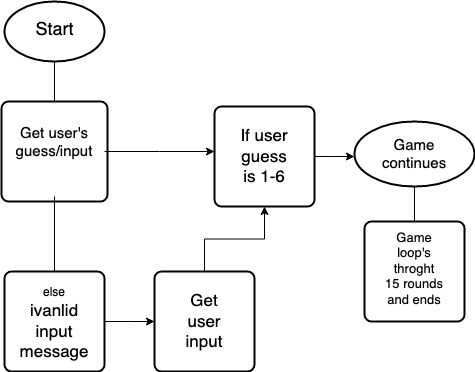

The diagram above was exported from draw.io. Its source (the exported page's mxGraphModel, read from the mxfile embedded in the PNG):
<mxGraphModel dx="954" dy="642" grid="1" gridSize="10" guides="1" tooltips="1" connect="1" arrows="1" fold="1" page="1" pageScale="1" pageWidth="827" pageHeight="1169" math="0" shadow="0">
  <root>
    <mxCell id="0" />
    <mxCell id="1" parent="0" />
    <mxCell id="ZUtDUtIelFKEHA69LWJ8-3" style="edgeStyle=orthogonalEdgeStyle;rounded=0;orthogonalLoop=1;jettySize=auto;html=1;exitX=0.5;exitY=1;exitDx=0;exitDy=0;exitPerimeter=0;" edge="1" parent="1" source="ZUtDUtIelFKEHA69LWJ8-1">
      <mxGeometry relative="1" as="geometry">
        <mxPoint x="390" y="260" as="targetPoint" />
      </mxGeometry>
    </mxCell>
    <mxCell id="ZUtDUtIelFKEHA69LWJ8-1" value="" style="strokeWidth=2;html=1;shape=mxgraph.flowchart.start_1;whiteSpace=wrap;" vertex="1" parent="1">
      <mxGeometry x="340" y="80" width="100" height="60" as="geometry" />
    </mxCell>
    <mxCell id="ZUtDUtIelFKEHA69LWJ8-2" value="&lt;div&gt;Start&lt;/div&gt;&lt;div&gt;&lt;br&gt;&lt;/div&gt;" style="text;html=1;align=center;verticalAlign=middle;resizable=0;points=[];autosize=1;strokeColor=none;fillColor=none;fontSize=18;" vertex="1" parent="1">
      <mxGeometry x="360" y="90" width="60" height="60" as="geometry" />
    </mxCell>
    <mxCell id="ZUtDUtIelFKEHA69LWJ8-4" value="" style="rounded=1;whiteSpace=wrap;html=1;absoluteArcSize=1;arcSize=14;strokeWidth=2;" vertex="1" parent="1">
      <mxGeometry x="337" y="180" width="106" height="100" as="geometry" />
    </mxCell>
    <mxCell id="ZUtDUtIelFKEHA69LWJ8-6" style="edgeStyle=orthogonalEdgeStyle;rounded=0;orthogonalLoop=1;jettySize=auto;html=1;" edge="1" parent="1" source="ZUtDUtIelFKEHA69LWJ8-5">
      <mxGeometry relative="1" as="geometry">
        <mxPoint x="390" y="360" as="targetPoint" />
      </mxGeometry>
    </mxCell>
    <mxCell id="ZUtDUtIelFKEHA69LWJ8-9" style="edgeStyle=orthogonalEdgeStyle;rounded=0;orthogonalLoop=1;jettySize=auto;html=1;exitX=1;exitY=0.5;exitDx=0;exitDy=0;" edge="1" parent="1" source="ZUtDUtIelFKEHA69LWJ8-5">
      <mxGeometry relative="1" as="geometry">
        <mxPoint x="550" y="230" as="targetPoint" />
      </mxGeometry>
    </mxCell>
    <mxCell id="ZUtDUtIelFKEHA69LWJ8-5" value="&lt;div style=&quot;font-size: 15px;&quot;&gt;Get user's guess/input&lt;/div&gt;&lt;div style=&quot;font-size: 15px;&quot;&gt;&lt;br style=&quot;font-size: 15px;&quot;&gt;&lt;/div&gt;" style="text;strokeColor=none;align=center;fillColor=none;html=1;verticalAlign=middle;whiteSpace=wrap;rounded=0;fontSize=15;" vertex="1" parent="1">
      <mxGeometry x="340" y="185" width="100" height="90" as="geometry" />
    </mxCell>
    <mxCell id="ZUtDUtIelFKEHA69LWJ8-19" style="edgeStyle=orthogonalEdgeStyle;rounded=0;orthogonalLoop=1;jettySize=auto;html=1;exitX=1;exitY=0.5;exitDx=0;exitDy=0;" edge="1" parent="1" source="ZUtDUtIelFKEHA69LWJ8-7">
      <mxGeometry relative="1" as="geometry">
        <mxPoint x="490" y="400" as="targetPoint" />
      </mxGeometry>
    </mxCell>
    <mxCell id="ZUtDUtIelFKEHA69LWJ8-7" value="" style="rounded=1;whiteSpace=wrap;html=1;absoluteArcSize=1;arcSize=14;strokeWidth=2;" vertex="1" parent="1">
      <mxGeometry x="340" y="350" width="100" height="100" as="geometry" />
    </mxCell>
    <mxCell id="ZUtDUtIelFKEHA69LWJ8-8" value="else&lt;font style=&quot;font-size: 17px;&quot;&gt; ivanlid input message &lt;/font&gt;" style="text;strokeColor=none;align=center;fillColor=none;html=1;verticalAlign=middle;whiteSpace=wrap;rounded=0;" vertex="1" parent="1">
      <mxGeometry x="360" y="385" width="60" height="30" as="geometry" />
    </mxCell>
    <mxCell id="ZUtDUtIelFKEHA69LWJ8-13" style="edgeStyle=orthogonalEdgeStyle;rounded=0;orthogonalLoop=1;jettySize=auto;html=1;exitX=1;exitY=0.5;exitDx=0;exitDy=0;" edge="1" parent="1" source="ZUtDUtIelFKEHA69LWJ8-10">
      <mxGeometry relative="1" as="geometry">
        <mxPoint x="690" y="235" as="targetPoint" />
      </mxGeometry>
    </mxCell>
    <mxCell id="ZUtDUtIelFKEHA69LWJ8-10" value="" style="rounded=1;whiteSpace=wrap;html=1;absoluteArcSize=1;arcSize=14;strokeWidth=2;" vertex="1" parent="1">
      <mxGeometry x="550" y="185" width="100" height="100" as="geometry" />
    </mxCell>
    <mxCell id="ZUtDUtIelFKEHA69LWJ8-12" value="If user guess is 1-6" style="text;strokeColor=none;align=center;fillColor=none;html=1;verticalAlign=middle;whiteSpace=wrap;rounded=0;fontSize=17;" vertex="1" parent="1">
      <mxGeometry x="570" y="220" width="60" height="30" as="geometry" />
    </mxCell>
    <mxCell id="ZUtDUtIelFKEHA69LWJ8-16" style="edgeStyle=orthogonalEdgeStyle;rounded=0;orthogonalLoop=1;jettySize=auto;html=1;exitX=0.5;exitY=1;exitDx=0;exitDy=0;exitPerimeter=0;" edge="1" parent="1" source="ZUtDUtIelFKEHA69LWJ8-14">
      <mxGeometry relative="1" as="geometry">
        <mxPoint x="750" y="340" as="targetPoint" />
      </mxGeometry>
    </mxCell>
    <mxCell id="ZUtDUtIelFKEHA69LWJ8-14" value="" style="strokeWidth=2;html=1;shape=mxgraph.flowchart.start_1;whiteSpace=wrap;" vertex="1" parent="1">
      <mxGeometry x="690" y="200" width="120" height="65" as="geometry" />
    </mxCell>
    <mxCell id="ZUtDUtIelFKEHA69LWJ8-15" value="Game continues" style="text;strokeColor=none;align=center;fillColor=none;html=1;verticalAlign=middle;whiteSpace=wrap;rounded=0;fontSize=15;" vertex="1" parent="1">
      <mxGeometry x="720" y="217.5" width="60" height="30" as="geometry" />
    </mxCell>
    <mxCell id="ZUtDUtIelFKEHA69LWJ8-17" value="" style="rounded=1;whiteSpace=wrap;html=1;absoluteArcSize=1;arcSize=14;strokeWidth=2;" vertex="1" parent="1">
      <mxGeometry x="700" y="300" width="100" height="100" as="geometry" />
    </mxCell>
    <mxCell id="ZUtDUtIelFKEHA69LWJ8-18" value="&lt;div style=&quot;font-size: 13px;&quot;&gt;Game loop's throght 15 rounds and ends&lt;/div&gt;&lt;div style=&quot;font-size: 13px;&quot;&gt;&lt;br style=&quot;font-size: 13px;&quot;&gt;&lt;/div&gt;" style="text;strokeColor=none;align=center;fillColor=none;html=1;verticalAlign=middle;whiteSpace=wrap;rounded=0;fontSize=13;" vertex="1" parent="1">
      <mxGeometry x="720" y="340" width="60" height="30" as="geometry" />
    </mxCell>
    <mxCell id="ZUtDUtIelFKEHA69LWJ8-22" style="edgeStyle=orthogonalEdgeStyle;rounded=0;orthogonalLoop=1;jettySize=auto;html=1;exitX=0.5;exitY=0;exitDx=0;exitDy=0;" edge="1" parent="1" source="ZUtDUtIelFKEHA69LWJ8-20" target="ZUtDUtIelFKEHA69LWJ8-10">
      <mxGeometry relative="1" as="geometry" />
    </mxCell>
    <mxCell id="ZUtDUtIelFKEHA69LWJ8-20" value="" style="rounded=1;whiteSpace=wrap;html=1;absoluteArcSize=1;arcSize=14;strokeWidth=2;" vertex="1" parent="1">
      <mxGeometry x="490" y="350" width="100" height="100" as="geometry" />
    </mxCell>
    <mxCell id="ZUtDUtIelFKEHA69LWJ8-21" value="Get user input" style="text;strokeColor=none;align=center;fillColor=none;html=1;verticalAlign=middle;whiteSpace=wrap;rounded=0;fontSize=17;" vertex="1" parent="1">
      <mxGeometry x="510" y="385" width="60" height="30" as="geometry" />
    </mxCell>
  </root>
</mxGraphModel>